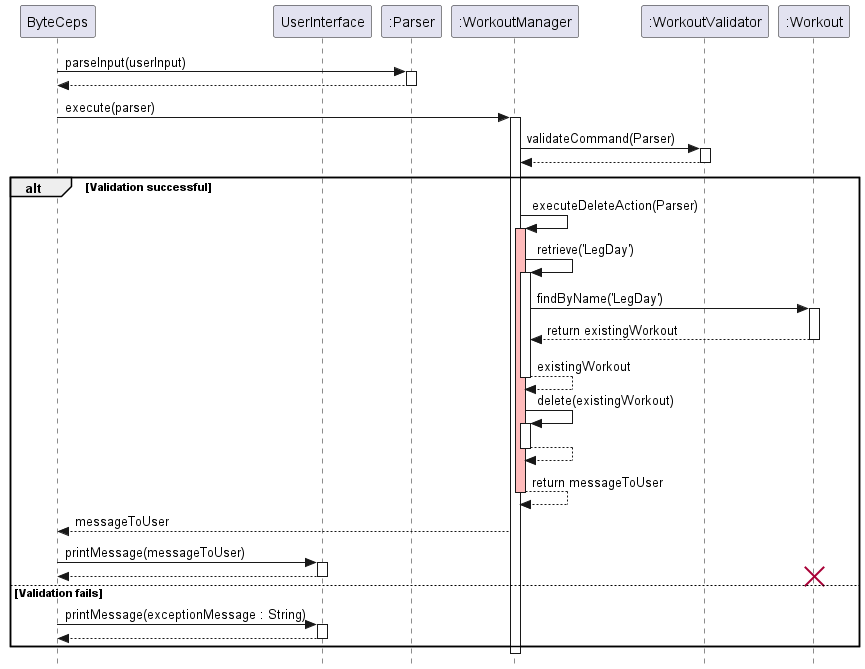

The diagram above was rendered by PlantUML. Its source (embedded in the PNG):
@startuml SequenceDiagram

skinparam classAttributeIconSize 0
skinparam style strictuml

participant ByteCeps as User
participant UserInterface
participant ":Parser" as Parser
participant ":WorkoutManager" as WorkoutManager
participant ":WorkoutValidator" as Validator
participant ":Workout" as Workout

User -> Parser : parseInput(userInput)
activate Parser
User <-- Parser
deactivate Parser

User -> WorkoutManager : execute(parser)
activate WorkoutManager

WorkoutManager -> Validator : validateCommand(Parser)
activate Validator
Validator --> WorkoutManager :
deactivate Validator

alt Validation successful
    WorkoutManager -> WorkoutManager : executeDeleteAction(Parser)
    activate WorkoutManager #FFBBBB

    WorkoutManager -> WorkoutManager : retrieve('LegDay')
    activate WorkoutManager
    WorkoutManager -> Workout : findByName('LegDay')
    activate Workout
    Workout --> WorkoutManager : return existingWorkout
    deactivate Workout
    WorkoutManager --> WorkoutManager : existingWorkout
    deactivate WorkoutManager #FFBBBB

    WorkoutManager -> WorkoutManager : delete(existingWorkout)
    activate WorkoutManager
    WorkoutManager --> WorkoutManager :
    deactivate WorkoutManager


    WorkoutManager --> WorkoutManager : return messageToUser
    deactivate WorkoutManager #FFBBBB
    WorkoutManager --> User : messageToUser
    User -> UserInterface: printMessage(messageToUser)
    activate UserInterface
    UserInterface --> User
    deactivate UserInterface

    destroy Workout

else Validation fails
    User -> UserInterface: printMessage(exceptionMessage : String)
    activate UserInterface
    UserInterface --> User:
    deactivate UserInterface
end

deactivate WorkoutManager
deactivate Parser

@enduml